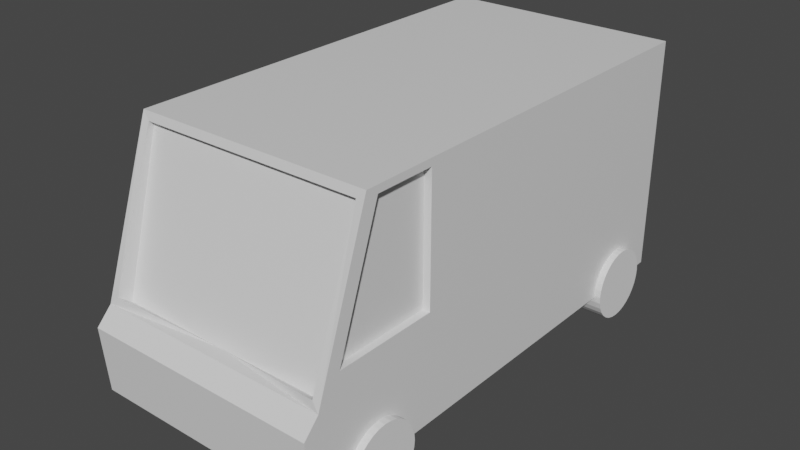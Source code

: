 # Source: van.blend  (saved by Blender 3.0.42; exported with 4.5.12 LTS)
import bpy
from mathutils import Matrix  # noqa: F401  (used for matrix-valued properties, if any)

bpy.ops.wm.read_factory_settings(use_empty=True)
scene = bpy.context.scene
scene.name = 'Scene'

# ---- collections
col_collection = bpy.data.collections.new('Collection'); scene.collection.children.link(col_collection)

# ---- materials (node trees are filled in below, after node groups)
mat_material = bpy.data.materials.new('Material')
mat_material.alpha_threshold = 0.0
mat_material.use_transparent_shadow = False
mat_material.line_color = (0.0, 0.0, 0.0, 1.0)

# ---- material node trees
mat_material.use_nodes = True; mat_material.node_tree.nodes.clear()
_N = mat_material.node_tree.nodes; _L = mat_material.node_tree.links
n0 = _N.new('ShaderNodeOutputMaterial'); n0.name = 'Material Output'; n0.location = (300, 300)
n1 = _N.new('ShaderNodeBsdfPrincipled'); n1.name = 'Principled BSDF'; n1.location = (10, 300)
n1.distribution = 'GGX'
n1.subsurface_method = 'RANDOM_WALK_SKIN'
n1.inputs[2].default_value = 0.4
n1.inputs[3].default_value = 1.45
n1.inputs[27].default_value = (0.0, 0.0, 0.0, 1.0)
n1.inputs[28].default_value = 1.0
_L.new(n1.outputs[0], n0.inputs[0])
n0.is_active_output = True

# ---- world
world_world = bpy.data.worlds.new('World'); scene.world = world_world
world_world.use_nodes = True; world_world.node_tree.nodes.clear()
_N = world_world.node_tree.nodes; _L = world_world.node_tree.links
n0 = _N.new('ShaderNodeOutputWorld'); n0.name = 'World Output'; n0.location = (300, 300)
n1 = _N.new('ShaderNodeBackground'); n1.name = 'Background'; n1.location = (10, 300)
n1.inputs[0].default_value = (0.05088, 0.05088, 0.05088, 1.0)
_L.new(n1.outputs[0], n0.inputs[0])
n0.is_active_output = True
world_world.color = (0.05088, 0.05088, 0.05088)
world_world.use_sun_shadow = False
world_world.sun_shadow_jitter_overblur = 0.0

# ---- meshes
me_cube = bpy.data.meshes.new('Cube')
me_cube.from_pydata([(0.9343, -0.8059, 0.935), (1.0, -1.071, -1.0), (0.0, 1.0, -1.0), (0.0, -0.8059, 0.935), (0.0, -1.071, -1.0), (0.0, 1.0, 1.0), (1.0, -1.093, -0.4526), (-6.072e-18, -1.093, -0.4526), (1.0, 1.0, 1.0), (1.0, 1.0, -1.0), (0.9343, -1.018, -0.2524), (0.0, 1.0, 1.0), (0.0, 1.0, -1.0), (1.0, 1.0, 1.0), (1.0, 1.0, -1.0), (1.0, -0.7464, 0.9402), (0.0, -0.7967, 1.0), (1.0, -1.028, -0.3174), (1.579e-17, -1.028, -0.3174), (0.0, -0.7817, 0.9212), (0.0, -0.9613, -0.3373), (0.9343, -0.7817, 0.9212), (0.9343, -0.9613, -0.3373), (1.0, -0.4933, 0.9402), (1.0, -0.4335, -1.0), (1.0, -0.4933, -0.1043), (1.0, -0.9295, -0.1043), (1.0, -0.4335, 1.0), (1.0, -0.7967, 1.0), (1.0, -0.4335, -0.1641), (1.0, -1.001, -0.1641), (0.9394, -0.4933, 0.9402), (0.9394, -0.7464, 0.9402), (0.9394, -0.4933, -0.1043), (0.9394, -0.9295, -0.1043)], [], [(2, 9, 24, 1, 4), (9, 8, 27, 29, 24), (10, 22, 20, 18, 17), (8, 5, 16, 28, 27), (1, 6, 7, 4), (14, 13, 8, 9), (13, 11, 5, 8), (12, 14, 9, 2), (11, 12, 2, 5), (14, 12, 11, 13), (6, 17, 18, 7), (3, 0, 28, 16), (0, 10, 17, 30, 28), (22, 21, 19, 20), (10, 0, 21, 22), (0, 3, 19, 21), (24, 29, 30, 17, 6, 1), (15, 26, 34, 32), (15, 23, 27, 28), (23, 25, 29, 27), (26, 15, 28, 30), (25, 26, 30, 29), (34, 33, 31, 32), (23, 15, 32, 31), (26, 25, 33, 34), (25, 23, 31, 33)])
_uv = me_cube.uv_layers.new(name='UVMap')
_uv.uv.foreach_set('vector', [0.25, 0.5, 0.375, 0.5, 0.375, 0.6731, 0.375, 0.75, 0.25, 0.75, 0.375, 0.5, 0.625, 0.5, 0.625, 0.6995, 0.4795, 0.6841, 0.375, 0.6731, 0.4404, 0.7582, 0.4404, 0.7582, 0.4404, 0.875, 0.4313, 0.875, 0.4313, 0.75, 0.625, 0.5, 0.75, 0.5, 0.75, 0.75, 0.625, 0.75, 0.625, 0.6995, 0.375, 0.75, 0.4262, 0.75, 0.4262, 0.875, 0.375, 0.875, 0.0, 0.0, 0.0, 0.0, 0.0, 0.0, 0.0, 0.0, 0.625, 0.5, 0.625, 0.375, 0.625, 0.375, 0.625, 0.5, 0.375, 0.375, 0.375, 0.5, 0.375, 0.5, 0.375, 0.375, 0.0, 0.0, 0.0, 0.0, 0.0, 0.0, 0.0, 0.0, 0.375, 0.5, 0.375, 0.375, 0.625, 0.375, 0.625, 0.5, 0.4262, 0.75, 0.4313, 0.75, 0.4313, 0.875, 0.4262, 0.875, 0.6159, 0.875, 0.6159, 0.7582, 0.625, 0.75, 0.625, 0.875, 0.6159, 0.7582, 0.4404, 0.7582, 0.4313, 0.75, 0.4538, 0.75, 0.625, 0.75, 0.4404, 0.7582, 0.6159, 0.7582, 0.6159, 0.875, 0.4404, 0.875, 0.4404, 0.7582, 0.6159, 0.7582, 0.6159, 0.7582, 0.4404, 0.7582, 0.6159, 0.7582, 0.6159, 0.875, 0.6159, 0.875, 0.6159, 0.7582, 0.375, 0.6731, 0.4795, 0.6841, 0.4538, 0.75, 0.4313, 0.75, 0.4262, 0.75, 0.375, 0.75, 0.6167, 0.7418, 0.4652, 0.7428, 0.4652, 0.7428, 0.6167, 0.7418, 0.6167, 0.7418, 0.6172, 0.7068, 0.625, 0.6995, 0.625, 0.75, 0.6172, 0.7068, 0.4845, 0.692, 0.4795, 0.6841, 0.625, 0.6995, 0.4652, 0.7428, 0.6167, 0.7418, 0.625, 0.75, 0.4538, 0.75, 0.4845, 0.692, 0.4652, 0.7428, 0.4538, 0.75, 0.4795, 0.6841, 0.4652, 0.7428, 0.4845, 0.692, 0.6172, 0.7068, 0.6167, 0.7418, 0.6172, 0.7068, 0.6167, 0.7418, 0.6167, 0.7418, 0.6172, 0.7068, 0.4652, 0.7428, 0.4845, 0.692, 0.4845, 0.692, 0.4652, 0.7428, 0.4845, 0.692, 0.6172, 0.7068, 0.6172, 0.7068, 0.4845, 0.692])
me_cube.materials.append(mat_material)
me_cube.use_remesh_preserve_volume = False
me_cube.use_remesh_preserve_attributes = False
me_cube.use_mirror_vertex_groups = False
me_cube.update()
me_cylinder = bpy.data.meshes.new('Cylinder')
me_cylinder.from_pydata([(0.0, 1.0, -1.0), (0.0, 1.0, 1.0), (0.1951, 0.9808, -1.0), (0.1951, 0.9808, 1.0), (0.3827, 0.9239, -1.0), (0.3827, 0.9239, 1.0), (0.5556, 0.8315, -1.0), (0.5556, 0.8315, 1.0), (0.7071, 0.7071, -1.0), (0.7071, 0.7071, 1.0), (0.8315, 0.5556, -1.0), (0.8315, 0.5556, 1.0), (0.9239, 0.3827, -1.0), (0.9239, 0.3827, 1.0), (0.9808, 0.1951, -1.0), (0.9808, 0.1951, 1.0), (1.0, -4.371e-08, -1.0), (1.0, -4.371e-08, 1.0), (0.9808, -0.1951, -1.0), (0.9808, -0.1951, 1.0), (0.9239, -0.3827, -1.0), (0.9239, -0.3827, 1.0), (0.8315, -0.5556, -1.0), (0.8315, -0.5556, 1.0), (0.7071, -0.7071, -1.0), (0.7071, -0.7071, 1.0), (0.5556, -0.8315, -1.0), (0.5556, -0.8315, 1.0), (0.3827, -0.9239, -1.0), (0.3827, -0.9239, 1.0), (0.1951, -0.9808, -1.0), (0.1951, -0.9808, 1.0), (-8.742e-08, -1.0, -1.0), (-8.742e-08, -1.0, 1.0), (-0.1951, -0.9808, -1.0), (-0.1951, -0.9808, 1.0), (-0.3827, -0.9239, -1.0), (-0.3827, -0.9239, 1.0), (-0.5556, -0.8315, -1.0), (-0.5556, -0.8315, 1.0), (-0.7071, -0.7071, -1.0), (-0.7071, -0.7071, 1.0), (-0.8315, -0.5556, -1.0), (-0.8315, -0.5556, 1.0), (-0.9239, -0.3827, -1.0), (-0.9239, -0.3827, 1.0), (-0.9808, -0.1951, -1.0), (-0.9808, -0.1951, 1.0), (-1.0, 1.192e-08, -1.0), (-1.0, 1.192e-08, 1.0), (-0.9808, 0.1951, -1.0), (-0.9808, 0.1951, 1.0), (-0.9239, 0.3827, -1.0), (-0.9239, 0.3827, 1.0), (-0.8315, 0.5556, -1.0), (-0.8315, 0.5556, 1.0), (-0.7071, 0.7071, -1.0), (-0.7071, 0.7071, 1.0), (-0.5556, 0.8315, -1.0), (-0.5556, 0.8315, 1.0), (-0.3827, 0.9239, -1.0), (-0.3827, 0.9239, 1.0), (-0.1951, 0.9808, -1.0), (-0.1951, 0.9808, 1.0)], [], [(0, 1, 3, 2), (2, 3, 5, 4), (4, 5, 7, 6), (6, 7, 9, 8), (8, 9, 11, 10), (10, 11, 13, 12), (12, 13, 15, 14), (14, 15, 17, 16), (16, 17, 19, 18), (18, 19, 21, 20), (20, 21, 23, 22), (22, 23, 25, 24), (24, 25, 27, 26), (26, 27, 29, 28), (28, 29, 31, 30), (30, 31, 33, 32), (32, 33, 35, 34), (34, 35, 37, 36), (36, 37, 39, 38), (38, 39, 41, 40), (40, 41, 43, 42), (42, 43, 45, 44), (44, 45, 47, 46), (46, 47, 49, 48), (48, 49, 51, 50), (50, 51, 53, 52), (52, 53, 55, 54), (54, 55, 57, 56), (56, 57, 59, 58), (58, 59, 61, 60), (3, 1, 63, 61, 59, 57, 55, 53, 51, 49, 47, 45, 43, 41, 39, 37, 35, 33, 31, 29, 27, 25, 23, 21, 19, 17, 15, 13, 11, 9, 7, 5), (60, 61, 63, 62), (62, 63, 1, 0), (0, 2, 4, 6, 8, 10, 12, 14, 16, 18, 20, 22, 24, 26, 28, 30, 32, 34, 36, 38, 40, 42, 44, 46, 48, 50, 52, 54, 56, 58, 60, 62)])
_uv = me_cylinder.uv_layers.new(name='UVMap')
_uv.uv.foreach_set('vector', [1.0, 0.5, 1.0, 1.0, 0.9688, 1.0, 0.9688, 0.5, 0.9688, 0.5, 0.9688, 1.0, 0.9375, 1.0, 0.9375, 0.5, 0.9375, 0.5, 0.9375, 1.0, 0.9062, 1.0, 0.9062, 0.5, 0.9062, 0.5, 0.9062, 1.0, 0.875, 1.0, 0.875, 0.5, 0.875, 0.5, 0.875, 1.0, 0.8438, 1.0, 0.8438, 0.5, 0.8438, 0.5, 0.8438, 1.0, 0.8125, 1.0, 0.8125, 0.5, 0.8125, 0.5, 0.8125, 1.0, 0.7812, 1.0, 0.7812, 0.5, 0.7812, 0.5, 0.7812, 1.0, 0.75, 1.0, 0.75, 0.5, 0.75, 0.5, 0.75, 1.0, 0.7188, 1.0, 0.7188, 0.5, 0.7188, 0.5, 0.7188, 1.0, 0.6875, 1.0, 0.6875, 0.5, 0.6875, 0.5, 0.6875, 1.0, 0.6562, 1.0, 0.6562, 0.5, 0.6562, 0.5, 0.6562, 1.0, 0.625, 1.0, 0.625, 0.5, 0.625, 0.5, 0.625, 1.0, 0.5938, 1.0, 0.5938, 0.5, 0.5938, 0.5, 0.5938, 1.0, 0.5625, 1.0, 0.5625, 0.5, 0.5625, 0.5, 0.5625, 1.0, 0.5312, 1.0, 0.5312, 0.5, 0.5312, 0.5, 0.5312, 1.0, 0.5, 1.0, 0.5, 0.5, 0.5, 0.5, 0.5, 1.0, 0.4688, 1.0, 0.4688, 0.5, 0.4688, 0.5, 0.4688, 1.0, 0.4375, 1.0, 0.4375, 0.5, 0.4375, 0.5, 0.4375, 1.0, 0.4062, 1.0, 0.4062, 0.5, 0.4062, 0.5, 0.4062, 1.0, 0.375, 1.0, 0.375, 0.5, 0.375, 0.5, 0.375, 1.0, 0.3438, 1.0, 0.3438, 0.5, 0.3438, 0.5, 0.3438, 1.0, 0.3125, 1.0, 0.3125, 0.5, 0.3125, 0.5, 0.3125, 1.0, 0.2812, 1.0, 0.2812, 0.5, 0.2812, 0.5, 0.2812, 1.0, 0.25, 1.0, 0.25, 0.5, 0.25, 0.5, 0.25, 1.0, 0.2188, 1.0, 0.2188, 0.5, 0.2188, 0.5, 0.2188, 1.0, 0.1875, 1.0, 0.1875, 0.5, 0.1875, 0.5, 0.1875, 1.0, 0.1562, 1.0, 0.1562, 0.5, 0.1562, 0.5, 0.1562, 1.0, 0.125, 1.0, 0.125, 0.5, 0.125, 0.5, 0.125, 1.0, 0.09375, 1.0, 0.09375, 0.5, 0.09375, 0.5, 0.09375, 1.0, 0.0625, 1.0, 0.0625, 0.5, 0.2968, 0.4854, 0.25, 0.49, 0.2032, 0.4854, 0.1582, 0.4717, 0.1167, 0.4496, 0.08029, 0.4197, 0.05045, 0.3833, 0.02827, 0.3418, 0.01461, 0.2968, 0.01, 0.25, 0.01461, 0.2032, 0.02827, 0.1582, 0.05045, 0.1167, 0.08029, 0.08029, 0.1167, 0.05045, 0.1582, 0.02827, 0.2032, 0.01461, 0.25, 0.01, 0.2968, 0.01461, 0.3418, 0.02827, 0.3833, 0.05045, 0.4197, 0.08029, 0.4496, 0.1167, 0.4717, 0.1582, 0.4854, 0.2032, 0.49, 0.25, 0.4854, 0.2968, 0.4717, 0.3418, 0.4496, 0.3833, 0.4197, 0.4197, 0.3833, 0.4496, 0.3418, 0.4717, 0.0625, 0.5, 0.0625, 1.0, 0.03125, 1.0, 0.03125, 0.5, 0.03125, 0.5, 0.03125, 1.0, 0.0, 1.0, 0.0, 0.5, 0.75, 0.49, 0.7968, 0.4854, 0.8418, 0.4717, 0.8833, 0.4496, 0.9197, 0.4197, 0.9496, 0.3833, 0.9717, 0.3418, 0.9854, 0.2968, 0.99, 0.25, 0.9854, 0.2032, 0.9717, 0.1582, 0.9496, 0.1167, 0.9197, 0.08029, 0.8833, 0.05045, 0.8418, 0.02827, 0.7968, 0.01461, 0.75, 0.01, 0.7032, 0.01461, 0.6582, 0.02827, 0.6167, 0.05045, 0.5803, 0.08029, 0.5504, 0.1167, 0.5283, 0.1582, 0.5146, 0.2032, 0.51, 0.25, 0.5146, 0.2968, 0.5283, 0.3418, 0.5504, 0.3833, 0.5803, 0.4197, 0.6167, 0.4496, 0.6582, 0.4717, 0.7032, 0.4854])
me_cylinder.use_remesh_fix_poles = True
me_cylinder.use_remesh_preserve_attributes = False
me_cylinder.update()
me_cylinder_001 = bpy.data.meshes.new('Cylinder.001')
me_cylinder_001.from_pydata([(0.0, 1.0, -1.0), (0.0, 1.0, 1.0), (0.1951, 0.9808, -1.0), (0.1951, 0.9808, 1.0), (0.3827, 0.9239, -1.0), (0.3827, 0.9239, 1.0), (0.5556, 0.8315, -1.0), (0.5556, 0.8315, 1.0), (0.7071, 0.7071, -1.0), (0.7071, 0.7071, 1.0), (0.8315, 0.5556, -1.0), (0.8315, 0.5556, 1.0), (0.9239, 0.3827, -1.0), (0.9239, 0.3827, 1.0), (0.9808, 0.1951, -1.0), (0.9808, 0.1951, 1.0), (1.0, -4.371e-08, -1.0), (1.0, -4.371e-08, 1.0), (0.9808, -0.1951, -1.0), (0.9808, -0.1951, 1.0), (0.9239, -0.3827, -1.0), (0.9239, -0.3827, 1.0), (0.8315, -0.5556, -1.0), (0.8315, -0.5556, 1.0), (0.7071, -0.7071, -1.0), (0.7071, -0.7071, 1.0), (0.5556, -0.8315, -1.0), (0.5556, -0.8315, 1.0), (0.3827, -0.9239, -1.0), (0.3827, -0.9239, 1.0), (0.1951, -0.9808, -1.0), (0.1951, -0.9808, 1.0), (-8.742e-08, -1.0, -1.0), (-8.742e-08, -1.0, 1.0), (-0.1951, -0.9808, -1.0), (-0.1951, -0.9808, 1.0), (-0.3827, -0.9239, -1.0), (-0.3827, -0.9239, 1.0), (-0.5556, -0.8315, -1.0), (-0.5556, -0.8315, 1.0), (-0.7071, -0.7071, -1.0), (-0.7071, -0.7071, 1.0), (-0.8315, -0.5556, -1.0), (-0.8315, -0.5556, 1.0), (-0.9239, -0.3827, -1.0), (-0.9239, -0.3827, 1.0), (-0.9808, -0.1951, -1.0), (-0.9808, -0.1951, 1.0), (-1.0, 1.192e-08, -1.0), (-1.0, 1.192e-08, 1.0), (-0.9808, 0.1951, -1.0), (-0.9808, 0.1951, 1.0), (-0.9239, 0.3827, -1.0), (-0.9239, 0.3827, 1.0), (-0.8315, 0.5556, -1.0), (-0.8315, 0.5556, 1.0), (-0.7071, 0.7071, -1.0), (-0.7071, 0.7071, 1.0), (-0.5556, 0.8315, -1.0), (-0.5556, 0.8315, 1.0), (-0.3827, 0.9239, -1.0), (-0.3827, 0.9239, 1.0), (-0.1951, 0.9808, -1.0), (-0.1951, 0.9808, 1.0)], [], [(0, 1, 3, 2), (2, 3, 5, 4), (4, 5, 7, 6), (6, 7, 9, 8), (8, 9, 11, 10), (10, 11, 13, 12), (12, 13, 15, 14), (14, 15, 17, 16), (16, 17, 19, 18), (18, 19, 21, 20), (20, 21, 23, 22), (22, 23, 25, 24), (24, 25, 27, 26), (26, 27, 29, 28), (28, 29, 31, 30), (30, 31, 33, 32), (32, 33, 35, 34), (34, 35, 37, 36), (36, 37, 39, 38), (38, 39, 41, 40), (40, 41, 43, 42), (42, 43, 45, 44), (44, 45, 47, 46), (46, 47, 49, 48), (48, 49, 51, 50), (50, 51, 53, 52), (52, 53, 55, 54), (54, 55, 57, 56), (56, 57, 59, 58), (58, 59, 61, 60), (3, 1, 63, 61, 59, 57, 55, 53, 51, 49, 47, 45, 43, 41, 39, 37, 35, 33, 31, 29, 27, 25, 23, 21, 19, 17, 15, 13, 11, 9, 7, 5), (60, 61, 63, 62), (62, 63, 1, 0), (0, 2, 4, 6, 8, 10, 12, 14, 16, 18, 20, 22, 24, 26, 28, 30, 32, 34, 36, 38, 40, 42, 44, 46, 48, 50, 52, 54, 56, 58, 60, 62)])
_uv = me_cylinder_001.uv_layers.new(name='UVMap')
_uv.uv.foreach_set('vector', [1.0, 0.5, 1.0, 1.0, 0.9688, 1.0, 0.9688, 0.5, 0.9688, 0.5, 0.9688, 1.0, 0.9375, 1.0, 0.9375, 0.5, 0.9375, 0.5, 0.9375, 1.0, 0.9062, 1.0, 0.9062, 0.5, 0.9062, 0.5, 0.9062, 1.0, 0.875, 1.0, 0.875, 0.5, 0.875, 0.5, 0.875, 1.0, 0.8438, 1.0, 0.8438, 0.5, 0.8438, 0.5, 0.8438, 1.0, 0.8125, 1.0, 0.8125, 0.5, 0.8125, 0.5, 0.8125, 1.0, 0.7812, 1.0, 0.7812, 0.5, 0.7812, 0.5, 0.7812, 1.0, 0.75, 1.0, 0.75, 0.5, 0.75, 0.5, 0.75, 1.0, 0.7188, 1.0, 0.7188, 0.5, 0.7188, 0.5, 0.7188, 1.0, 0.6875, 1.0, 0.6875, 0.5, 0.6875, 0.5, 0.6875, 1.0, 0.6562, 1.0, 0.6562, 0.5, 0.6562, 0.5, 0.6562, 1.0, 0.625, 1.0, 0.625, 0.5, 0.625, 0.5, 0.625, 1.0, 0.5938, 1.0, 0.5938, 0.5, 0.5938, 0.5, 0.5938, 1.0, 0.5625, 1.0, 0.5625, 0.5, 0.5625, 0.5, 0.5625, 1.0, 0.5312, 1.0, 0.5312, 0.5, 0.5312, 0.5, 0.5312, 1.0, 0.5, 1.0, 0.5, 0.5, 0.5, 0.5, 0.5, 1.0, 0.4688, 1.0, 0.4688, 0.5, 0.4688, 0.5, 0.4688, 1.0, 0.4375, 1.0, 0.4375, 0.5, 0.4375, 0.5, 0.4375, 1.0, 0.4062, 1.0, 0.4062, 0.5, 0.4062, 0.5, 0.4062, 1.0, 0.375, 1.0, 0.375, 0.5, 0.375, 0.5, 0.375, 1.0, 0.3438, 1.0, 0.3438, 0.5, 0.3438, 0.5, 0.3438, 1.0, 0.3125, 1.0, 0.3125, 0.5, 0.3125, 0.5, 0.3125, 1.0, 0.2812, 1.0, 0.2812, 0.5, 0.2812, 0.5, 0.2812, 1.0, 0.25, 1.0, 0.25, 0.5, 0.25, 0.5, 0.25, 1.0, 0.2188, 1.0, 0.2188, 0.5, 0.2188, 0.5, 0.2188, 1.0, 0.1875, 1.0, 0.1875, 0.5, 0.1875, 0.5, 0.1875, 1.0, 0.1562, 1.0, 0.1562, 0.5, 0.1562, 0.5, 0.1562, 1.0, 0.125, 1.0, 0.125, 0.5, 0.125, 0.5, 0.125, 1.0, 0.09375, 1.0, 0.09375, 0.5, 0.09375, 0.5, 0.09375, 1.0, 0.0625, 1.0, 0.0625, 0.5, 0.2968, 0.4854, 0.25, 0.49, 0.2032, 0.4854, 0.1582, 0.4717, 0.1167, 0.4496, 0.08029, 0.4197, 0.05045, 0.3833, 0.02827, 0.3418, 0.01461, 0.2968, 0.01, 0.25, 0.01461, 0.2032, 0.02827, 0.1582, 0.05045, 0.1167, 0.08029, 0.08029, 0.1167, 0.05045, 0.1582, 0.02827, 0.2032, 0.01461, 0.25, 0.01, 0.2968, 0.01461, 0.3418, 0.02827, 0.3833, 0.05045, 0.4197, 0.08029, 0.4496, 0.1167, 0.4717, 0.1582, 0.4854, 0.2032, 0.49, 0.25, 0.4854, 0.2968, 0.4717, 0.3418, 0.4496, 0.3833, 0.4197, 0.4197, 0.3833, 0.4496, 0.3418, 0.4717, 0.0625, 0.5, 0.0625, 1.0, 0.03125, 1.0, 0.03125, 0.5, 0.03125, 0.5, 0.03125, 1.0, 0.0, 1.0, 0.0, 0.5, 0.75, 0.49, 0.7968, 0.4854, 0.8418, 0.4717, 0.8833, 0.4496, 0.9197, 0.4197, 0.9496, 0.3833, 0.9717, 0.3418, 0.9854, 0.2968, 0.99, 0.25, 0.9854, 0.2032, 0.9717, 0.1582, 0.9496, 0.1167, 0.9197, 0.08029, 0.8833, 0.05045, 0.8418, 0.02827, 0.7968, 0.01461, 0.75, 0.01, 0.7032, 0.01461, 0.6582, 0.02827, 0.6167, 0.05045, 0.5803, 0.08029, 0.5504, 0.1167, 0.5283, 0.1582, 0.5146, 0.2032, 0.51, 0.25, 0.5146, 0.2968, 0.5283, 0.3418, 0.5504, 0.3833, 0.5803, 0.4197, 0.6167, 0.4496, 0.6582, 0.4717, 0.7032, 0.4854])
me_cylinder_001.use_remesh_fix_poles = True
me_cylinder_001.use_remesh_preserve_attributes = False
me_cylinder_001.update()

# ---- objects
ob_van_body = bpy.data.objects.new('van body', me_cube)
ob_wheels = bpy.data.objects.new('wheels', me_cylinder)
ob_wheels_cutout = bpy.data.objects.new('wheels cutout', me_cylinder_001)

# ---- transforms, parenting, visibility, modifiers, constraints
ob_van_body.location = (0.0, 0.0, 0.0)
ob_van_body.scale = (1.0, 1.999, 1.0)
ob_van_body.lock_rotations_4d = False
ob_van_body.empty_display_type = 'ARROWS'
ob_van_body.lineart.crease_threshold = 0.0
_m = ob_van_body.modifiers.new('Mirror', 'MIRROR')
_m = ob_van_body.modifiers.new('Boolean', 'BOOLEAN')
_m.object = ob_wheels_cutout
ob_wheels.location = (0.9118, -1.511, -0.9798)
ob_wheels.rotation_euler = (-0.0, 1.571, 0.0)
ob_wheels.scale = (0.2665, 0.2665, 0.1286)
_m = ob_wheels.modifiers.new('Mirror', 'MIRROR')
_m.use_axis = (True, True, False)
_m.mirror_object = ob_van_body
ob_wheels_cutout.location = (0.9118, -1.511, -0.9798)
ob_wheels_cutout.rotation_euler = (-0.0, 1.571, 0.0)
ob_wheels_cutout.scale = (0.3042, 0.3042, 0.1468)
_m = ob_wheels_cutout.modifiers.new('Mirror', 'MIRROR')
_m.use_axis = (True, True, False)
_m.mirror_object = ob_van_body

# ---- collection membership
col_collection.objects.link(ob_van_body)
col_collection.objects.link(ob_wheels)
col_collection.objects.link(ob_wheels_cutout)

# ---- scene / render settings (as saved in the file)
scene.frame_start = 1; scene.frame_end = 250; scene.frame_set(1)
scene.render.engine = 'BLENDER_EEVEE_NEXT'
scene.cycles.sampling_pattern = 'TABULATED_SOBOL'
scene.cycles.use_light_tree = False
scene.view_settings.view_transform = 'Filmic'
bpy.context.view_layer.update()

# ---- added for rendering (the .blend has no active camera and no usable light): camera, sun
cam_auto = bpy.data.cameras.new('AutoCamera')
cam_auto.lens = 50.0
cam_auto.sensor_width = 36.0
cam_auto.clip_end = 1000.0
ob_auto_camera = bpy.data.objects.new('AutoCamera', cam_auto)
scene.collection.objects.link(ob_auto_camera)
ob_auto_camera.location = (4.82464, -5.88219, 3.71771)
ob_auto_camera.rotation_euler = (1.09748, -7.21219e-08, 0.694738)
scene.camera = ob_auto_camera
light_auto_sun = bpy.data.lights.new('AutoSun', 'SUN')
light_auto_sun.energy = 3.0
light_auto_sun.angle = 0.0523599
ob_auto_sun = bpy.data.objects.new('AutoSun', light_auto_sun)
scene.collection.objects.link(ob_auto_sun)
ob_auto_sun.rotation_euler = (0.872665, 0.174533, 0.523599)
bpy.context.view_layer.update()
